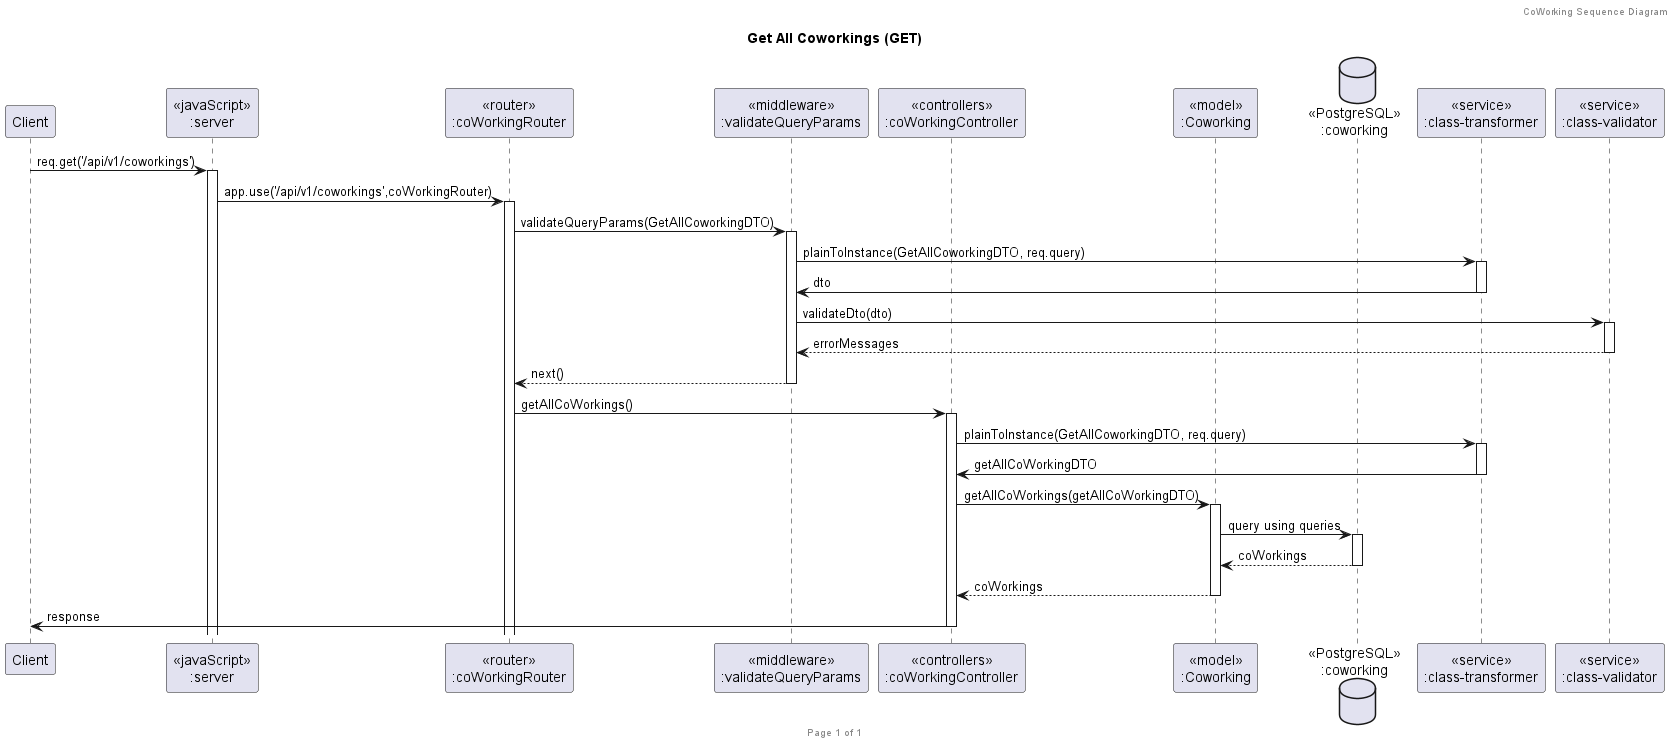

The diagram above was rendered by PlantUML. Its source (embedded in the PNG):
@startuml Get All Coworkings (GET)

header CoWorking Sequence Diagram
footer Page %page% of %lastpage%
title "Get All Coworkings (GET)"

participant "Client" as client
participant "<<javaScript>>\n:server" as server
participant "<<router>>\n:coWorkingRouter" as coWorkingRouter
participant "<<middleware>>\n:validateQueryParams" as middleware
participant "<<controllers>>\n:coWorkingController" as coWorkingController
participant "<<model>>\n:Coworking" as coWorkingModel
database "<<PostgreSQL>>\n:coworking" as coWorkingDatabase
participant "<<service>>\n:class-transformer" as classTransformer
participant "<<service>>\n:class-validator" as classValidator

client->server ++:req.get('/api/v1/coworkings')
server->coWorkingRouter ++:app.use('/api/v1/coworkings',coWorkingRouter)

coWorkingRouter -> middleware ++: validateQueryParams(GetAllCoworkingDTO)
middleware -> classTransformer ++: plainToInstance(GetAllCoworkingDTO, req.query)
classTransformer -> middleware --: dto
middleware -> classValidator ++: validateDto(dto)
classValidator --> middleware --: errorMessages
middleware --> coWorkingRouter --: next()

coWorkingRouter -> coWorkingController ++:getAllCoWorkings()

coWorkingController->classTransformer ++: plainToInstance(GetAllCoworkingDTO, req.query)
classTransformer -> coWorkingController --: getAllCoWorkingDTO
coWorkingController -> coWorkingModel ++: getAllCoWorkings(getAllCoWorkingDTO)
coWorkingModel -> coWorkingDatabase ++: query using queries
coWorkingDatabase --> coWorkingModel --: coWorkings
coWorkingModel --> coWorkingController --: coWorkings
coWorkingController -> client --: response

@enduml